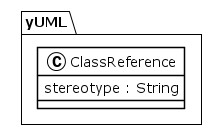

The diagram above was rendered by PlantUML. Its source (embedded in the PNG):
@startuml
!theme plain
package yUML {
class ClassReference {
	 stereotype : String
}
}
@enduml